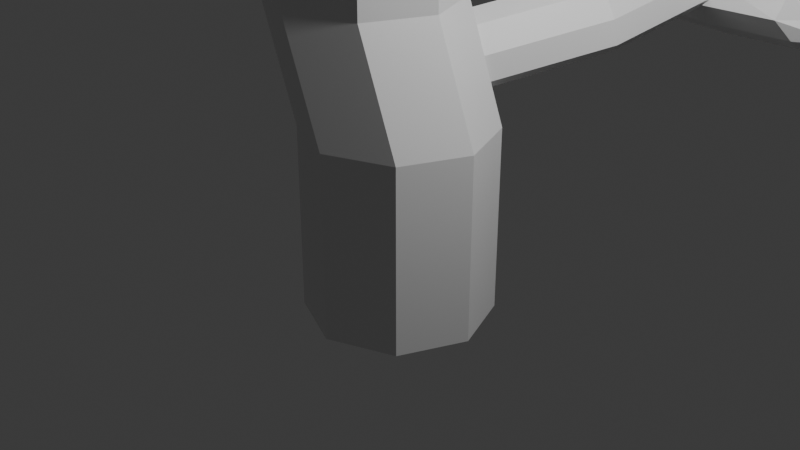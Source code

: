 # Source: tree_1.blend  (saved by Blender 4.3.34; exported with 4.5.12 LTS)
import bpy
from mathutils import Matrix  # noqa: F401  (used for matrix-valued properties, if any)

bpy.ops.wm.read_factory_settings(use_empty=True)
scene = bpy.context.scene
scene.name = 'Scene'

# ---- collections
col_collection = bpy.data.collections.new('Collection'); scene.collection.children.link(col_collection)

# ---- materials (node trees are filled in below, after node groups)
mat_leaf = bpy.data.materials.new('Leaf')
mat_wood = bpy.data.materials.new('wood')

# ---- material node trees
mat_leaf.use_nodes = True; mat_leaf.node_tree.nodes.clear()
_N = mat_leaf.node_tree.nodes; _L = mat_leaf.node_tree.links
n0 = _N.new('ShaderNodeBsdfPrincipled'); n0.name = 'Principled BSDF'; n0.location = (10, 300)
n1 = _N.new('ShaderNodeOutputMaterial'); n1.name = 'Material Output'; n1.location = (300, 300)
_L.new(n0.outputs[0], n1.inputs[0])
n1.is_active_output = True
mat_wood.use_nodes = True; mat_wood.node_tree.nodes.clear()
_N = mat_wood.node_tree.nodes; _L = mat_wood.node_tree.links
n0 = _N.new('ShaderNodeBsdfPrincipled'); n0.name = 'Principled BSDF'; n0.location = (10, 300)
n1 = _N.new('ShaderNodeOutputMaterial'); n1.name = 'Material Output'; n1.location = (300, 300)
_L.new(n0.outputs[0], n1.inputs[0])
n1.is_active_output = True

# ---- world
world_world = bpy.data.worlds.new('World'); scene.world = world_world
world_world.use_nodes = True; world_world.node_tree.nodes.clear()
_N = world_world.node_tree.nodes; _L = world_world.node_tree.links
n0 = _N.new('ShaderNodeOutputWorld'); n0.name = 'World Output'; n0.location = (300, 300)
n1 = _N.new('ShaderNodeBackground'); n1.name = 'Background'; n1.location = (10, 300)
n1.inputs[0].default_value = (0.05088, 0.05088, 0.05088, 1.0)
_L.new(n1.outputs[0], n0.inputs[0])
n0.is_active_output = True
world_world.color = (0.05088, 0.05088, 0.05088)
world_world.sun_shadow_jitter_overblur = 0.0

# ---- cameras
cam_camera = bpy.data.cameras.new('Camera')
cam_camera.clip_end = 100.0
cam_camera.ortho_scale = 7.314

# ---- lights
light_light = bpy.data.lights.new('Light', 'POINT')
light_light.energy = 1000.0
light_light.shadow_soft_size = 0.1

# ---- meshes
me_cube_001 = bpy.data.meshes.new('Cube.001')
me_cube_001.from_pydata([(-0.5, -0.875, -0.875), (-0.4875, -0.875, 0.875), (-0.5725, 0.8896, -0.8881), (-0.4854, 0.875, 0.875), (0.5, -0.875, -0.875), (0.7267, -0.875, 0.875), (0.4819, 0.8787, -0.8783), (0.7193, 0.875, 0.875), (-0.6787, 0.5024, -0.9189), (-0.6667, -2.328e-10, -0.9167), (-0.6667, -0.5, -0.9167), (-0.9128, -0.5, 0.9167), (-0.7329, -2.328e-10, 0.9167), (-0.6642, 0.5, 0.9167), (0.6667, -0.5, -0.9167), (0.6667, -9.313e-10, -0.9167), (0.6667, 0.5, -0.9167), (0.7386, 0.5, 0.9167), (0.6501, -9.313e-10, 0.9167), (0.675, -0.5, 0.9167), (-0.7257, -0.9167, -0.5), (-0.9027, -0.9167, 0.0), (-0.7236, -0.9167, 0.5), (-0.8972, 0.9167, 0.5), (-0.7771, 0.9264, -0.008758), (-0.8599, 0.9556, -0.535), (0.694, 0.9167, 0.5), (0.7094, 0.9191, -0.00219), (0.6359, 0.9264, -0.5088), (0.7945, -0.9167, 0.5), (0.8797, -0.9167, 0.0), (0.7199, -0.9167, -0.5), (1.088, 0.5, 0.5), (1.281, 0.5, 0.0), (1.07, 0.5, -0.5), (1.018, -1.863e-09, 0.5), (1.07, -1.863e-09, 0.0), (1.018, -1.863e-09, -0.5), (1.037, -0.5, 0.5), (1.073, -0.5, 0.0), (1.018, -0.5, -0.5), (-1.085, -0.5, 0.5), (-1.077, -0.5, 0.0), (-1.019, -0.5, -0.5), (-1.017, 9.313e-10, 0.5), (-1.0, 1.863e-09, 0.0), (-1.0, 9.313e-10, -0.5), (-1.062, 0.5, 0.5), (-1.028, 0.5024, -0.00219), (-1.048, 0.5097, -0.5088), (-0.6381, -0.7342, -0.9095), (-0.6388, -0.9095, 0.7342), (-0.6302, 0.7342, 0.9095), (-0.7806, 0.9382, -0.76), (-0.03959, 0.9104, -0.9096), (0.1505, 0.9024, 0.9024), (0.605, 0.9166, -0.7406), (0.6353, 0.7348, -0.91), (0.7931, -0.7342, 0.9095), (0.6448, -0.9095, -0.7342), (-3.725e-09, -0.9024, -0.9024), (0.1546, -0.9024, 0.9024), (-0.6771, 0.742, -0.9166), (-0.6682, 0.2503, -0.9169), (-0.6667, -0.25, -0.9167), (-0.7731, -0.7342, 0.9095), (-0.8546, -0.25, 0.9167), (-0.6746, 0.25, 0.9167), (0.6381, -0.7342, -0.9095), (0.6667, -0.25, -0.9167), (0.6667, 0.25, -0.9167), (0.8306, 0.7342, 0.9095), (0.6736, 0.25, 0.9167), (0.6284, -0.25, 0.9167), (0.04973, 0.5, 0.9792), (-0.04757, -4.657e-10, 0.9792), (-0.1367, -0.5, 0.9792), (-0.00151, 0.5003, -0.9794), (0.0, -9.313e-10, -0.9792), (0.0, -0.5, -0.9792), (0.9671, 0.5, -0.7396), (0.9605, 6.985e-10, -0.7396), (0.9606, -0.5, -0.7396), (-0.9607, -0.5, -0.7396), (-0.9583, 9.313e-10, -0.7396), (-0.9931, 0.507, -0.7459), (-0.6455, -0.9095, -0.7342), (-0.8364, -0.9167, -0.25), (-0.8361, -0.9167, 0.25), (-0.7632, 0.9095, 0.7342), (-0.8491, 0.9179, 0.2489), (-0.8133, 0.9447, -0.2752), (0.7911, 0.9095, 0.7342), (0.68, 0.917, 0.2497), (0.6805, 0.9237, -0.2563), (0.8443, -0.9095, 0.7342), (0.8291, -0.9167, 0.25), (0.8198, -0.9167, -0.25), (1.019, 0.5, 0.7396), (1.204, 0.5, 0.25), (1.202, 0.5, -0.25), (0.9585, 6.985e-10, 0.7396), (1.051, 6.985e-10, 0.25), (1.051, 6.985e-10, -0.25), (1.006, -0.5, 0.7396), (1.054, -0.5, 0.25), (1.052, -0.5, -0.25), (-1.149, -0.5, 0.7396), (-1.064, -0.5, 0.25), (-1.055, -0.5, -0.25), (-1.006, 4.657e-10, 0.7396), (-1.002, -6.985e-10, 0.25), (-1.0, -6.985e-10, -0.25), (-1.001, 0.5, 0.7396), (-1.046, 0.5003, 0.2497), (-1.037, 0.507, -0.2563), (-1.006, 0.2512, -0.5011), (-1.003, 0.2503, -0.0002737), (-1.01, 0.25, 0.5), (-1.002, -0.25, -0.5), (-1.01, -0.25, 0.0), (-1.05, -0.25, 0.5), (-1.012, -0.7396, -0.5), (-1.171, -0.7396, 0.0), (-1.057, -0.7396, 0.5), (1.004, -0.25, -0.5), (1.018, -0.25, 0.0), (1.007, -0.25, 0.5), (1.051, 0.25, -0.5), (1.202, 0.25, 0.0), (1.053, 0.25, 0.5), (1.003, 0.7408, -0.5011), (1.157, 0.7399, -0.0002737), (1.053, 0.7396, 0.5), (-0.003313, -0.9792, -0.5), (-0.01325, -0.9792, 0.0), (0.04819, -0.9792, 0.5), (1.008, -0.7396, -0.5), (1.157, -0.7396, 0.0), (1.062, -0.7396, 0.5), (-0.1367, 1.007, -0.5252), (-0.07059, 0.9862, -0.006295), (-0.1247, 0.9792, 0.5), (-1.097, 0.7676, -0.5252), (-1.038, 0.7466, -0.006295), (-1.135, 0.7396, 0.5), (-1.035, 0.7382, 0.7382), (0.01782, 0.9695, 0.7369), (1.07, -0.7382, 0.7382), (0.1405, -0.9695, 0.7369), (9.313e-10, -0.7369, -0.9695), (0.01447, -0.7369, 0.9695), (0.1362, 0.7369, 0.9695), (0.000269, 0.25, 0.9792), (-0.1301, -0.25, 0.9792), (-0.008577, 0.7386, -0.9711), (-0.0001887, 0.25, -0.9792), (0.0, -0.25, -0.9792), (1.065, 0.7382, 0.7382), (0.9709, 0.25, 0.7396), (0.9596, -0.25, 0.7396), (-1.05, -0.7382, 0.7382), (-1.095, -0.25, 0.7396), (-0.9696, 0.25, 0.7396), (-0.9627, 0.2509, -0.7404), (-1.005, 0.2509, -0.2508), (-1.006, 0.25, 0.25), (-0.9586, -0.25, -0.7396), (-1.007, -0.25, -0.25), (-1.013, -0.25, 0.25), (-0.9249, -0.7382, -0.7382), (-1.111, -0.7396, -0.25), (-1.117, -0.7396, 0.25), (0.9589, -0.25, -0.7396), (1.013, -0.25, -0.25), (1.013, -0.25, 0.25), (0.9647, 0.25, -0.7396), (1.145, 0.25, -0.25), (1.146, 0.25, 0.25), (0.92, 0.7391, -0.739), (1.099, 0.7405, -0.2508), (1.104, 0.7396, 0.25), (-0.0004142, -0.9695, -0.7369), (-0.009526, -0.9792, -0.25), (-0.003089, -0.9792, 0.25), (0.9244, -0.7382, -0.7382), (1.101, -0.7396, -0.25), (1.108, -0.7396, 0.25), (-0.1006, 0.9899, -0.7552), (-0.09911, 0.9993, -0.2681), (-0.1199, 0.98, 0.2492), (-1.019, 0.7585, -0.7565), (-1.064, 0.7597, -0.2681), (-1.091, 0.7405, 0.2492), (0.7703, 0.4866, -4.176), (0.7703, 0.4866, -3.072), (1.161, 0.3248, -4.176), (1.161, 0.3248, -3.072), (1.322, -0.0656, -4.176), (1.322, -0.0656, -3.072), (1.161, -0.456, -4.176), (1.161, -0.456, -3.072), (0.7703, -0.6178, -4.176), (0.7703, -0.6178, -3.072), (0.3799, -0.456, -4.176), (0.3799, -0.456, -3.072), (0.2182, -0.0656, -4.176), (0.2182, -0.0656, -3.072), (0.3799, 0.3248, -4.176), (0.3799, 0.3248, -3.072), (1.161, 0.3248, -3.072), (0.7703, 0.4866, -3.072), (1.322, -0.0656, -3.072), (1.161, -0.456, -3.072), (0.7703, -0.6178, -3.072), (0.3799, -0.456, -3.072), (0.2182, -0.0656, -3.072), (0.3799, 0.3248, -3.072), (0.8929, 0.3248, -2.402), (0.5025, 0.4866, -2.402), (1.055, -0.0656, -2.402), (0.8929, -0.456, -2.402), (0.5025, -0.6178, -2.402), (0.112, -0.456, -2.402), (-0.0497, -0.0656, -2.402), (0.112, 0.3248, -2.402), (0.8929, 0.3248, -1.807), (0.5025, 0.4866, -1.807), (1.055, -0.0656, -1.807), (0.8929, -0.456, -1.807), (0.5025, -0.6178, -1.807), (0.112, -0.456, -1.807), (-0.0497, -0.0656, -1.807), (0.112, 0.3248, -1.807), (0.4436, 0.3248, -1.244), (0.05313, 0.4866, -1.244), (0.6053, -0.0656, -1.244), (0.4436, -0.456, -1.244), (0.05313, -0.6178, -1.244), (-0.3373, -0.456, -1.244), (-0.499, -0.0656, -1.244), (-0.3373, 0.3248, -1.244), (0.4436, 0.3248, -0.6789), (0.05313, 0.4866, -0.6789), (0.6053, -0.0656, -0.6789), (0.4436, -0.456, -0.6789), (0.05313, -0.6178, -0.6789), (-0.3373, -0.456, -0.6789), (-0.499, -0.0656, -0.6789), (-0.3373, 0.3248, -0.6789), (1.227, 1.162, -2.818), (1.024, 1.212, -2.612), (1.001, 1.197, -2.465), (1.062, 1.162, -2.405), (1.227, 1.162, -2.818), (1.062, 1.162, -2.405), (1.024, 1.212, -2.612), (1.265, 1.112, -2.612), (0.7111, 0.4556, -2.737), (0.9521, 0.3558, -2.737), (1.085, 1.968, -2.486), (1.326, 1.868, -2.486), (0.9143, 0.4057, -2.944), (0.7489, 0.4057, -2.53), (1.288, 1.918, -2.693), (1.123, 1.918, -2.28), (0.8316, 0.4057, -2.737), (0.9143, 0.4057, -2.944), (0.9521, 0.3558, -2.737), (0.9753, 0.3704, -2.883), (0.7111, 0.4556, -2.737), (0.9143, 0.4057, -2.944), (0.8049, 0.441, -2.883), (0.9521, 0.3558, -2.737), (0.7489, 0.4057, -2.53), (0.8584, 0.3704, -2.591), (0.7489, 0.4057, -2.53), (0.7111, 0.4556, -2.737), (0.6879, 0.441, -2.591), (1.326, 1.868, -2.486), (1.288, 1.918, -2.693), (1.349, 1.883, -2.633), (1.288, 1.918, -2.693), (1.085, 1.968, -2.486), (1.179, 1.953, -2.633), (1.123, 1.918, -2.28), (1.326, 1.868, -2.486), (1.233, 1.883, -2.34), (1.085, 1.968, -2.486), (1.123, 1.918, -2.28), (1.062, 1.953, -2.34), (1.118, 1.197, -2.758), (1.024, 1.212, -2.612), (1.265, 1.112, -2.612), (1.288, 1.126, -2.758), (1.227, 1.162, -2.818), (1.062, 1.162, -2.405), (1.172, 1.126, -2.465), (1.265, 1.112, -2.612), (1.562, 2.778, -2.344), (1.682, 2.728, -2.344), (1.441, 2.828, -2.344), (1.645, 2.778, -2.551), (1.479, 2.778, -2.137), (1.479, 2.778, -2.137), (1.418, 2.813, -2.198), (1.441, 2.828, -2.344), (1.535, 2.813, -2.49), (1.645, 2.778, -2.551), (1.441, 2.828, -2.344), (1.706, 2.742, -2.49), (1.682, 2.728, -2.344), (1.645, 2.778, -2.551), (1.589, 2.742, -2.198), (1.479, 2.778, -2.137), (1.682, 2.728, -2.344), (0.8985, 2.197, -2.875), (0.8674, 2.168, -1.909), (0.8923, 3.444, -2.893), (1.033, 3.342, -1.773), (1.831, 2.152, -2.875), (1.579, 2.212, -1.909), (1.581, 3.372, -2.947), (1.584, 3.469, -1.565), (0.6743, 3.09, -2.946), (0.8986, 2.757, -2.91), (0.9715, 2.473, -2.898), (0.8661, 2.465, -1.82), (0.8618, 2.757, -1.624), (0.9201, 3.048, -1.801), (2.104, 2.463, -2.898), (1.754, 2.757, -2.946), (1.617, 3.055, -3.089), (1.598, 3.071, -1.657), (1.368, 2.757, -1.384), (1.608, 2.475, -1.76), (0.8734, 2.028, -2.668), (0.9286, 2.052, -2.392), (0.8828, 1.949, -2.116), (0.894, 3.415, -2.096), (0.7294, 3.305, -2.392), (0.7644, 3.351, -2.668), (1.664, 3.816, -2.013), (1.644, 3.431, -2.392), (1.723, 3.4, -2.68), (1.729, 2.082, -2.116), (1.849, 2.109, -2.392), (1.789, 1.921, -2.668), (1.846, 3.17, -2.061), (1.891, 3.075, -2.392), (1.889, 3.064, -2.716), (1.808, 2.757, -1.999), (1.964, 2.757, -2.392), (1.909, 2.757, -2.68), (1.863, 2.456, -2.087), (1.929, 2.456, -2.392), (1.989, 2.408, -2.668), (0.6862, 2.412, -2.107), (0.5406, 2.437, -2.392), (0.6813, 2.443, -2.668), (0.7412, 2.757, -2.079), (0.7011, 2.757, -2.392), (0.7252, 2.757, -2.668), (0.7434, 3.037, -2.108), (0.7008, 3.033, -2.392), (0.6452, 3.047, -2.668), (1.859, 3.309, -2.392), (1.859, 3.309, -2.944), (0.8614, 2.321, -2.894), (0.8118, 2.045, -1.987), (0.9539, 3.211, -1.815), (0.8137, 3.437, -2.8), (1.246, 3.44, -2.929), (1.309, 3.41, -1.619), (1.698, 3.396, -2.836), (1.629, 3.233, -3.035), (1.67, 2.328, -1.874), (1.859, 2.015, -2.797), (1.349, 2.172, -2.89), (1.21, 2.186, -1.894), (0.7397, 3.32, -2.929), (0.7567, 2.902, -2.932), (0.9915, 2.618, -2.9), (0.8097, 2.298, -1.882), (0.8768, 2.617, -1.698), (0.8835, 2.897, -1.695), (2.058, 2.291, -2.894), (1.953, 2.617, -2.904), (1.642, 2.898, -3.035), (1.65, 3.285, -1.594), (1.454, 2.9, -1.512), (1.455, 2.618, -1.525), (1.252, 3.048, -1.671), (1.086, 2.757, -1.412), (1.227, 2.478, -1.741), (1.123, 3.075, -3.07), (1.329, 2.757, -2.967), (1.572, 2.478, -2.933), (1.846, 3.057, -2.938), (1.906, 2.757, -2.835), (2.158, 2.428, -2.8), (0.7279, 2.457, -2.8), (0.7329, 2.757, -2.802), (0.5678, 3.074, -2.806), (0.7969, 2.103, -2.797), (0.9236, 2.04, -2.53), (0.9248, 1.986, -2.254), (0.9506, 3.4, -1.92), (0.8051, 3.365, -2.251), (0.7253, 3.297, -2.53), (1.658, 3.676, -1.706), (1.644, 3.662, -2.241), (1.685, 3.37, -2.531), (1.685, 2.134, -1.987), (1.801, 2.109, -2.254), (1.809, 1.998, -2.53), (1.782, 3.132, -1.824), (1.876, 3.133, -2.247), (1.895, 3.059, -2.536), (1.618, 2.757, -1.644), (1.925, 2.757, -2.239), (1.938, 2.757, -2.531), (1.799, 2.463, -1.899), (1.908, 2.461, -2.25), (1.923, 2.428, -2.53), (0.7264, 2.434, -1.954), (0.5989, 2.42, -2.253), (0.5983, 2.441, -2.53), (0.7663, 2.757, -1.864), (0.7161, 2.757, -2.249), (0.7141, 2.757, -2.53), (0.7742, 3.044, -1.955), (0.721, 3.033, -2.253), (0.6895, 3.035, -2.53), (0.7012, 2.897, -2.668), (0.7412, 2.895, -2.392), (0.7515, 2.895, -2.09), (0.7116, 2.614, -2.668), (0.6008, 2.613, -2.392), (0.7143, 2.61, -2.09), (0.6856, 2.232, -2.668), (0.6292, 2.22, -2.392), (0.6984, 2.147, -2.115), (1.95, 2.61, -2.67), (1.94, 2.616, -2.392), (1.825, 2.616, -2.032), (1.884, 2.899, -2.702), (1.935, 2.9, -2.392), (1.823, 2.912, -2.029), (1.898, 3.255, -2.702), (1.849, 3.286, -2.392), (1.833, 3.561, -2.037), (1.33, 1.898, -2.668), (1.425, 2.02, -2.392), (1.312, 1.946, -2.116), (1.982, 2.134, -2.668), (1.964, 2.273, -2.392), (1.882, 2.268, -2.112), (1.241, 3.427, -2.67), (1.169, 3.418, -2.392), (1.275, 3.703, -2.045), (0.604, 3.21, -2.668), (0.6237, 3.171, -2.392), (0.7455, 3.193, -2.116), (0.7967, 3.208, -1.975), (1.304, 3.61, -1.784), (1.852, 2.291, -1.974), (1.24, 2.034, -1.985), (1.48, 2.331, -2.927), (1.229, 2.334, -1.843), (1.301, 3.219, -1.642), (1.148, 2.897, -1.527), (1.145, 2.619, -1.536), (1.171, 3.286, -3.027), (1.183, 2.9, -3.031), (1.497, 2.618, -2.937), (1.807, 3.453, -1.763), (1.68, 2.907, -1.73), (1.682, 2.617, -1.74), (0.6782, 2.211, -1.981), (0.7606, 2.613, -1.898), (0.7703, 2.896, -1.898), (0.6423, 2.9, -2.805), (0.7369, 2.895, -2.53), (0.7456, 2.895, -2.251), (0.7687, 2.616, -2.801), (0.6435, 2.614, -2.53), (0.6438, 2.611, -2.251), (0.6546, 2.273, -2.8), (0.6641, 2.229, -2.53), (0.6657, 2.17, -2.254), (2.041, 2.612, -2.805), (1.926, 2.612, -2.53), (1.91, 2.616, -2.243), (1.843, 2.898, -2.899), (1.916, 2.898, -2.534), (1.907, 2.907, -2.243), (1.853, 3.239, -2.899), (1.88, 3.241, -2.534), (1.836, 3.452, -2.244), (1.301, 1.999, -2.799), (1.391, 1.95, -2.53), (1.389, 1.982, -2.254), (2.138, 2.194, -2.8), (1.942, 2.19, -2.53), (1.93, 2.283, -2.253), (1.269, 3.473, -2.807), (1.191, 3.379, -2.53), (1.212, 3.585, -2.245), (0.5934, 3.283, -2.804), (0.6099, 3.174, -2.53), (0.6811, 3.179, -2.254)], [], [(47, 113, 146, 145), (113, 13, 52, 146), (146, 52, 3, 89), (145, 146, 89, 23), (23, 89, 147, 142), (89, 3, 55, 147), (147, 55, 7, 92), (142, 147, 92, 26), (38, 104, 148, 139), (104, 19, 58, 148), (148, 58, 5, 95), (139, 148, 95, 29), (29, 95, 149, 136), (95, 5, 61, 149), (149, 61, 1, 51), (136, 149, 51, 22), (10, 79, 150, 50), (79, 14, 68, 150), (150, 68, 4, 60), (50, 150, 60, 0), (19, 76, 151, 58), (76, 11, 65, 151), (151, 65, 1, 61), (58, 151, 61, 5), (7, 55, 152, 71), (55, 3, 52, 152), (152, 52, 13, 74), (71, 152, 74, 17), (17, 74, 153, 72), (74, 13, 67, 153), (153, 67, 12, 75), (72, 153, 75, 18), (18, 75, 154, 73), (75, 12, 66, 154), (154, 66, 11, 76), (73, 154, 76, 19), (2, 54, 155, 62), (54, 6, 57, 155), (155, 57, 16, 77), (62, 155, 77, 8), (8, 77, 156, 63), (77, 16, 70, 156), (156, 70, 15, 78), (63, 156, 78, 9), (9, 78, 157, 64), (78, 15, 69, 157), (157, 69, 14, 79), (64, 157, 79, 10), (26, 92, 158, 133), (92, 7, 71, 158), (158, 71, 17, 98), (133, 158, 98, 32), (32, 98, 159, 130), (98, 17, 72, 159), (159, 72, 18, 101), (130, 159, 101, 35), (35, 101, 160, 127), (101, 18, 73, 160), (160, 73, 19, 104), (127, 160, 104, 38), (22, 51, 161, 124), (51, 1, 65, 161), (161, 65, 11, 107), (124, 161, 107, 41), (41, 107, 162, 121), (107, 11, 66, 162), (162, 66, 12, 110), (121, 162, 110, 44), (44, 110, 163, 118), (110, 12, 67, 163), (163, 67, 13, 113), (118, 163, 113, 47), (9, 84, 164, 63), (84, 46, 116, 164), (164, 116, 49, 85), (63, 164, 85, 8), (46, 112, 165, 116), (112, 45, 117, 165), (165, 117, 48, 115), (116, 165, 115, 49), (45, 111, 166, 117), (111, 44, 118, 166), (166, 118, 47, 114), (117, 166, 114, 48), (10, 83, 167, 64), (83, 43, 119, 167), (167, 119, 46, 84), (64, 167, 84, 9), (43, 109, 168, 119), (109, 42, 120, 168), (168, 120, 45, 112), (119, 168, 112, 46), (42, 108, 169, 120), (108, 41, 121, 169), (169, 121, 44, 111), (120, 169, 111, 45), (0, 86, 170, 50), (86, 20, 122, 170), (170, 122, 43, 83), (50, 170, 83, 10), (20, 87, 171, 122), (87, 21, 123, 171), (171, 123, 42, 109), (122, 171, 109, 43), (21, 88, 172, 123), (88, 22, 124, 172), (172, 124, 41, 108), (123, 172, 108, 42), (15, 81, 173, 69), (81, 37, 125, 173), (173, 125, 40, 82), (69, 173, 82, 14), (37, 103, 174, 125), (103, 36, 126, 174), (174, 126, 39, 106), (125, 174, 106, 40), (36, 102, 175, 126), (102, 35, 127, 175), (175, 127, 38, 105), (126, 175, 105, 39), (16, 80, 176, 70), (80, 34, 128, 176), (176, 128, 37, 81), (70, 176, 81, 15), (34, 100, 177, 128), (100, 33, 129, 177), (177, 129, 36, 103), (128, 177, 103, 37), (33, 99, 178, 129), (99, 32, 130, 178), (178, 130, 35, 102), (129, 178, 102, 36), (6, 56, 179, 57), (56, 28, 131, 179), (179, 131, 34, 80), (57, 179, 80, 16), (28, 94, 180, 131), (94, 27, 132, 180), (180, 132, 33, 100), (131, 180, 100, 34), (27, 93, 181, 132), (93, 26, 133, 181), (181, 133, 32, 99), (132, 181, 99, 33), (4, 59, 182, 60), (59, 31, 134, 182), (182, 134, 20, 86), (60, 182, 86, 0), (31, 97, 183, 134), (97, 30, 135, 183), (183, 135, 21, 87), (134, 183, 87, 20), (30, 96, 184, 135), (96, 29, 136, 184), (184, 136, 22, 88), (135, 184, 88, 21), (14, 82, 185, 68), (82, 40, 137, 185), (185, 137, 31, 59), (68, 185, 59, 4), (40, 106, 186, 137), (106, 39, 138, 186), (186, 138, 30, 97), (137, 186, 97, 31), (39, 105, 187, 138), (105, 38, 139, 187), (187, 139, 29, 96), (138, 187, 96, 30), (2, 53, 188, 54), (53, 25, 140, 188), (188, 140, 28, 56), (54, 188, 56, 6), (25, 91, 189, 140), (91, 24, 141, 189), (189, 141, 27, 94), (140, 189, 94, 28), (24, 90, 190, 141), (90, 23, 142, 190), (190, 142, 26, 93), (141, 190, 93, 27), (8, 85, 191, 62), (85, 49, 143, 191), (191, 143, 25, 53), (62, 191, 53, 2), (49, 115, 192, 143), (115, 48, 144, 192), (192, 144, 24, 91), (143, 192, 91, 25), (48, 114, 193, 144), (114, 47, 145, 193), (193, 145, 23, 90), (144, 193, 90, 24), (194, 195, 197, 196), (196, 197, 199, 198), (198, 199, 201, 200), (200, 201, 203, 202), (202, 203, 205, 204), (204, 205, 207, 206), (203, 201, 213, 214), (206, 207, 209, 208), (208, 209, 195, 194), (194, 196, 198, 200, 202, 204, 206, 208), (210, 211, 219, 218), (209, 207, 216, 217), (199, 197, 210, 212), (205, 203, 214, 215), (195, 209, 217, 211), (197, 195, 211, 210), (201, 199, 212, 213), (207, 205, 215, 216), (225, 224, 232, 233), (211, 217, 225, 219), (216, 215, 223, 224), (214, 213, 221, 222), (212, 210, 218, 220), (217, 216, 224, 225), (215, 214, 222, 223), (213, 212, 220, 221), (227, 233, 241, 235), (223, 222, 230, 231), (221, 220, 228, 229), (218, 219, 227, 226), (219, 225, 233, 227), (224, 223, 231, 232), (222, 221, 229, 230), (220, 218, 226, 228), (239, 238, 246, 247), (232, 231, 239, 240), (230, 229, 237, 238), (228, 226, 234, 236), (233, 232, 240, 241), (231, 230, 238, 239), (229, 228, 236, 237), (226, 227, 235, 234), (242, 243, 249, 248, 247, 246, 245, 244), (237, 236, 244, 245), (234, 235, 243, 242), (235, 241, 249, 243), (240, 239, 247, 248), (238, 237, 245, 246), (236, 234, 242, 244), (241, 240, 248, 249), (256, 251, 288, 260), (287, 297, 298, 286), (287, 286, 315, 313), (292, 256, 260, 283), (295, 254, 264, 280), (253, 255, 265, 289), (259, 273, 275, 274, 263, 266), (298, 257, 261, 286), (290, 289, 304, 305), (254, 250, 282, 264), (257, 293, 279, 261), (265, 285, 314, 303), (266, 263, 276, 278, 277, 258), (262, 266, 258, 270, 272, 271), (280, 264, 302, 312), (255, 296, 285, 265), (253, 289, 290, 252), (252, 290, 288, 251), (250, 271, 272, 291), (291, 272, 270, 292), (293, 268, 269, 294), (294, 269, 267, 295), (296, 274, 275, 297), (297, 275, 273, 298), (267, 269, 268, 259, 266, 262), (285, 296, 297, 287), (281, 294, 295, 280), (279, 293, 294, 281), (284, 291, 292, 283), (282, 250, 291, 284), (278, 252, 251, 277), (276, 253, 252, 278), (263, 274, 296, 255), (259, 268, 293, 257), (262, 271, 250, 254), (273, 259, 257, 298), (276, 263, 255, 253), (267, 262, 254, 295), (270, 258, 256, 292), (258, 277, 251, 256), (311, 310, 312, 302, 299, 300), (300, 299, 303, 314, 313, 315), (302, 308, 307, 309, 301, 299), (299, 301, 306, 305, 304, 303), (281, 280, 312, 310), (284, 283, 309, 307), (289, 265, 303, 304), (264, 282, 308, 302), (288, 290, 305, 306), (283, 260, 301, 309), (260, 288, 306, 301), (285, 287, 313, 314), (279, 281, 310, 311), (282, 284, 307, 308), (286, 261, 300, 315), (261, 279, 311, 300), (363, 431, 464, 463), (431, 329, 370, 464), (464, 370, 319, 407), (463, 464, 407, 339), (339, 407, 465, 460), (407, 319, 373, 465), (465, 373, 323, 410), (460, 465, 410, 342), (354, 422, 466, 457), (422, 335, 376, 466), (466, 376, 321, 413), (457, 466, 413, 345), (345, 413, 467, 454), (413, 321, 379, 467), (467, 379, 317, 369), (454, 467, 369, 338), (326, 397, 468, 368), (397, 330, 386, 468), (468, 386, 320, 378), (368, 468, 378, 316), (335, 394, 469, 376), (394, 327, 383, 469), (469, 383, 317, 379), (376, 469, 379, 321), (323, 373, 470, 389), (373, 319, 370, 470), (470, 370, 329, 392), (389, 470, 392, 333), (333, 392, 471, 390), (392, 329, 385, 471), (471, 385, 328, 393), (390, 471, 393, 334), (334, 393, 472, 391), (393, 328, 384, 472), (472, 384, 327, 394), (391, 472, 394, 335), (318, 372, 473, 380), (372, 322, 375, 473), (473, 375, 332, 395), (380, 473, 395, 324), (324, 395, 474, 381), (395, 332, 388, 474), (474, 388, 331, 396), (381, 474, 396, 325), (325, 396, 475, 382), (396, 331, 387, 475), (475, 387, 330, 397), (382, 475, 397, 326), (342, 410, 476, 451), (410, 323, 389, 476), (476, 389, 333, 416), (451, 476, 416, 348), (348, 416, 477, 448), (416, 333, 390, 477), (477, 390, 334, 419), (448, 477, 419, 351), (351, 419, 478, 445), (419, 334, 391, 478), (478, 391, 335, 422), (445, 478, 422, 354), (338, 369, 479, 442), (369, 317, 383, 479), (479, 383, 327, 425), (442, 479, 425, 357), (357, 425, 480, 439), (425, 327, 384, 480), (480, 384, 328, 428), (439, 480, 428, 360), (360, 428, 481, 436), (428, 328, 385, 481), (481, 385, 329, 431), (436, 481, 431, 363), (325, 402, 482, 381), (402, 362, 434, 482), (482, 434, 365, 403), (381, 482, 403, 324), (362, 430, 483, 434), (430, 361, 435, 483), (483, 435, 364, 433), (434, 483, 433, 365), (361, 429, 484, 435), (429, 360, 436, 484), (484, 436, 363, 432), (435, 484, 432, 364), (326, 401, 485, 382), (401, 359, 437, 485), (485, 437, 362, 402), (382, 485, 402, 325), (359, 427, 486, 437), (427, 358, 438, 486), (486, 438, 361, 430), (437, 486, 430, 362), (358, 426, 487, 438), (426, 357, 439, 487), (487, 439, 360, 429), (438, 487, 429, 361), (316, 404, 488, 368), (404, 336, 440, 488), (488, 440, 359, 401), (368, 488, 401, 326), (336, 405, 489, 440), (405, 337, 441, 489), (489, 441, 358, 427), (440, 489, 427, 359), (337, 406, 490, 441), (406, 338, 442, 490), (490, 442, 357, 426), (441, 490, 426, 358), (331, 399, 491, 387), (399, 353, 443, 491), (491, 443, 356, 400), (387, 491, 400, 330), (353, 421, 492, 443), (421, 352, 444, 492), (492, 444, 355, 424), (443, 492, 424, 356), (352, 420, 493, 444), (420, 351, 445, 493), (493, 445, 354, 423), (444, 493, 423, 355), (332, 398, 494, 388), (398, 350, 446, 494), (494, 446, 353, 399), (388, 494, 399, 331), (350, 418, 495, 446), (418, 349, 447, 495), (495, 447, 352, 421), (446, 495, 421, 353), (349, 417, 496, 447), (417, 348, 448, 496), (496, 448, 351, 420), (447, 496, 420, 352), (322, 374, 497, 375), (374, 344, 449, 497), (497, 449, 350, 398), (375, 497, 398, 332), (344, 412, 498, 449), (412, 343, 450, 498), (498, 450, 349, 418), (449, 498, 418, 350), (343, 411, 499, 450), (411, 342, 451, 499), (499, 451, 348, 417), (450, 499, 417, 349), (320, 377, 500, 378), (377, 347, 452, 500), (500, 452, 336, 404), (378, 500, 404, 316), (347, 415, 501, 452), (415, 346, 453, 501), (501, 453, 337, 405), (452, 501, 405, 336), (346, 414, 502, 453), (414, 345, 454, 502), (502, 454, 338, 406), (453, 502, 406, 337), (330, 400, 503, 386), (400, 356, 455, 503), (503, 455, 347, 377), (386, 503, 377, 320), (356, 424, 504, 455), (424, 355, 456, 504), (504, 456, 346, 415), (455, 504, 415, 347), (355, 423, 505, 456), (423, 354, 457, 505), (505, 457, 345, 414), (456, 505, 414, 346), (318, 371, 506, 372), (371, 341, 458, 506), (506, 458, 344, 374), (372, 506, 374, 322), (341, 409, 507, 458), (409, 340, 459, 507), (507, 459, 343, 412), (458, 507, 412, 344), (340, 408, 508, 459), (408, 339, 460, 508), (508, 460, 342, 411), (459, 508, 411, 343), (324, 403, 509, 380), (403, 365, 461, 509), (509, 461, 341, 371), (380, 509, 371, 318), (365, 433, 510, 461), (433, 364, 462, 510), (510, 462, 340, 409), (461, 510, 409, 341), (364, 432, 511, 462), (432, 363, 463, 511), (511, 463, 339, 408), (462, 511, 408, 340)])
me_cube_001.polygons.foreach_set('material_index', [0, 0, 0, 0, 0, 0, 0, 0, 0, 0, 0, 0, 0, 0, 0, 0, 0, 0, 0, 0, 0, 0, 0, 0, 0, 0, 0, 0, 0, 0, 0, 0, 0, 0, 0, 0, 0, 0, 0, 0, 0, 0, 0, 0, 0, 0, 0, 0, 0, 0, 0, 0, 0, 0, 0, 0, 0, 0, 0, 0, 0, 0, 0, 0, 0, 0, 0, 0, 0, 0, 0, 0, 0, 0, 0, 0, 0, 0, 0, 0, 0, 0, 0, 0, 0, 0, 0, 0, 0, 0, 0, 0, 0, 0, 0, 0, 0, 0, 0, 0, 0, 0, 0, 0, 0, 0, 0, 0, 0, 0, 0, 0, 0, 0, 0, 0, 0, 0, 0, 0, 0, 0, 0, 0, 0, 0, 0, 0, 0, 0, 0, 0, 0, 0, 0, 0, 0, 0, 0, 0, 0, 0, 0, 0, 0, 0, 0, 0, 0, 0, 0, 0, 0, 0, 0, 0, 0, 0, 0, 0, 0, 0, 0, 0, 0, 0, 0, 0, 0, 0, 0, 0, 0, 0, 0, 0, 0, 0, 0, 0, 0, 0, 0, 0, 0, 0, 0, 0, 0, 0, 0, 0, 1, 1, 1, 1, 1, 1, 1, 1, 1, 1, 1, 1, 1, 1, 1, 1, 1, 1, 1, 1, 1, 1, 1, 1, 1, 1, 1, 1, 1, 1, 1, 1, 1, 1, 1, 1, 1, 1, 1, 1, 1, 1, 1, 1, 1, 1, 1, 1, 1, 1, 1, 1, 1, 1, 1, 1, 1, 1, 1, 1, 1, 1, 1, 1, 1, 1, 1, 1, 1, 1, 1, 1, 1, 1, 1, 1, 1, 1, 1, 1, 1, 1, 1, 1, 1, 1, 1, 1, 1, 1, 1, 1, 1, 1, 1, 1, 1, 1, 1, 1, 1, 1, 1, 1, 1, 1, 0, 0, 0, 0, 0, 0, 0, 0, 0, 0, 0, 0, 0, 0, 0, 0, 0, 0, 0, 0, 0, 0, 0, 0, 0, 0, 0, 0, 0, 0, 0, 0, 0, 0, 0, 0, 0, 0, 0, 0, 0, 0, 0, 0, 0, 0, 0, 0, 0, 0, 0, 0, 0, 0, 0, 0, 0, 0, 0, 0, 0, 0, 0, 0, 0, 0, 0, 0, 0, 0, 0, 0, 0, 0, 0, 0, 0, 0, 0, 0, 0, 0, 0, 0, 0, 0, 0, 0, 0, 0, 0, 0, 0, 0, 0, 0, 0, 0, 0, 0, 0, 0, 0, 0, 0, 0, 0, 0, 0, 0, 0, 0, 0, 0, 0, 0, 0, 0, 0, 0, 0, 0, 0, 0, 0, 0, 0, 0, 0, 0, 0, 0, 0, 0, 0, 0, 0, 0, 0, 0, 0, 0, 0, 0, 0, 0, 0, 0, 0, 0, 0, 0, 0, 0, 0, 0, 0, 0, 0, 0, 0, 0, 0, 0, 0, 0, 0, 0, 0, 0, 0, 0, 0, 0, 0, 0, 0, 0, 0, 0, 0, 0, 0, 0, 0, 0, 0, 0, 0, 0, 0, 0])
_uv = me_cube_001.uv_layers.new(name='UVMap')
_uv.uv.foreach_set('vector', [0.4969, 0.5847, 0.4658, 0.5844, 0.4662, 0.5539, 0.4973, 0.5541, 0.2931, 0.3085, 0.2893, 0.3501, 0.2592, 0.3537, 0.2628, 0.3032, 0.2628, 0.3032, 0.2592, 0.3537, 0.241, 0.3721, 0.2397, 0.3376, 0.2836, 0.2931, 0.253, 0.2799, 0.2543, 0.2472, 0.2843, 0.2649, 0.2843, 0.2649, 0.2543, 0.2472, 0.2555, 0.1478, 0.2857, 0.1666, 0.2543, 0.2472, 0.2366, 0.2109, 0.2343, 0.1297, 0.2555, 0.1478, 0.2555, 0.1478, 0.2343, 0.1297, 0.2387, 0.05644, 0.2571, 0.0479, 0.2857, 0.1666, 0.2555, 0.1478, 0.2571, 0.0479, 0.2871, 0.06081, 0.2656, 0.6099, 0.2346, 0.6099, 0.2352, 0.5792, 0.2658, 0.579, 0.4122, 0.5699, 0.4114, 0.5258, 0.441, 0.5419, 0.4425, 0.579, 0.4425, 0.579, 0.441, 0.5419, 0.4598, 0.5342, 0.4655, 0.5507, 0.05227, 0.2849, 0.02159, 0.2857, 0.02147, 0.2598, 0.05161, 0.2537, 0.05161, 0.2537, 0.02147, 0.2598, 0.02105, 0.1709, 0.05154, 0.1594, 0.02147, 0.2598, 0.0035, 0.2441, -1.147e-08, 0.1714, 0.02105, 0.1709, 0.02105, 0.1709, -1.147e-08, 0.1714, 0.003798, 0.08893, 0.02183, 0.07028, 0.05154, 0.1594, 0.02105, 0.1709, 0.02183, 0.07028, 0.05198, 0.05973, 0.5157, 0.3433, 0.5176, 0.4295, 0.4871, 0.4301, 0.4856, 0.3475, 0.5176, 0.4295, 0.519, 0.5146, 0.4888, 0.5116, 0.4871, 0.4301, 0.4871, 0.4301, 0.4888, 0.5116, 0.4701, 0.4939, 0.4655, 0.43, 0.4856, 0.3475, 0.4871, 0.4301, 0.4655, 0.43, 0.4677, 0.3654, 0.4114, 0.5258, 0.4142, 0.4209, 0.444, 0.4413, 0.441, 0.5419, 0.4142, 0.4209, 0.4185, 0.3218, 0.448, 0.3406, 0.444, 0.4413, 0.444, 0.4413, 0.448, 0.3406, 0.4652, 0.3781, 0.4655, 0.4605, 0.441, 0.5419, 0.444, 0.4413, 0.4655, 0.4605, 0.4598, 0.5342, 0.2356, 0.5269, 0.2343, 0.4535, 0.2547, 0.4516, 0.2527, 0.5414, 0.2343, 0.4535, 0.241, 0.3721, 0.2592, 0.3537, 0.2547, 0.4516, 0.2547, 0.4516, 0.2592, 0.3537, 0.2893, 0.3501, 0.2853, 0.4413, 0.2527, 0.5414, 0.2547, 0.4516, 0.2853, 0.4413, 0.283, 0.5304, 0.283, 0.5304, 0.2853, 0.4413, 0.3175, 0.4358, 0.3153, 0.5229, 0.2853, 0.4413, 0.2893, 0.3501, 0.3214, 0.3497, 0.3175, 0.4358, 0.3175, 0.4358, 0.3214, 0.3497, 0.3537, 0.3431, 0.3498, 0.4306, 0.3153, 0.5229, 0.3175, 0.4358, 0.3498, 0.4306, 0.3474, 0.5208, 0.3474, 0.5208, 0.3498, 0.4306, 0.3822, 0.4209, 0.3796, 0.5189, 0.3498, 0.4306, 0.3537, 0.3431, 0.3863, 0.3283, 0.3822, 0.4209, 0.3822, 0.4209, 0.3863, 0.3283, 0.4185, 0.3218, 0.4142, 0.4209, 0.3796, 0.5189, 0.3822, 0.4209, 0.4142, 0.4209, 0.4114, 0.5258, 0.6948, 0.3513, 0.6989, 0.4199, 0.6771, 0.4249, 0.6756, 0.3385, 0.6989, 0.4199, 0.6959, 0.4867, 0.6779, 0.5071, 0.6771, 0.4249, 0.6771, 0.4249, 0.6779, 0.5071, 0.6478, 0.5119, 0.6464, 0.4266, 0.6756, 0.3385, 0.6771, 0.4249, 0.6464, 0.4266, 0.6448, 0.339, 0.6448, 0.339, 0.6464, 0.4266, 0.6142, 0.4274, 0.6123, 0.341, 0.6464, 0.4266, 0.6478, 0.5119, 0.6156, 0.5126, 0.6142, 0.4274, 0.6142, 0.4274, 0.6156, 0.5126, 0.5834, 0.5133, 0.582, 0.4281, 0.6123, 0.341, 0.6142, 0.4274, 0.582, 0.4281, 0.5801, 0.3419, 0.5801, 0.3419, 0.582, 0.4281, 0.5498, 0.4288, 0.5479, 0.3426, 0.582, 0.4281, 0.5834, 0.5133, 0.5512, 0.514, 0.5498, 0.4288, 0.5498, 0.4288, 0.5512, 0.514, 0.519, 0.5146, 0.5176, 0.4295, 0.5479, 0.3426, 0.5498, 0.4288, 0.5176, 0.4295, 0.5157, 0.3433, 0.2871, 0.06081, 0.2571, 0.0479, 0.2568, 0.01065, 0.2874, 0.01257, 0.2571, 0.0479, 0.2387, 0.05644, 0.2343, 0.04033, 0.2568, 0.01065, 0.2533, 0.573, 0.2527, 0.5414, 0.283, 0.5304, 0.284, 0.568, 0.2657, 0.7696, 0.2351, 0.7694, 0.2346, 0.7387, 0.2659, 0.7387, 0.2659, 0.7387, 0.2346, 0.7387, 0.2343, 0.7066, 0.2657, 0.7065, 0.284, 0.568, 0.283, 0.5304, 0.3153, 0.5229, 0.3163, 0.5627, 0.3163, 0.5627, 0.3153, 0.5229, 0.3474, 0.5208, 0.3484, 0.562, 0.2657, 0.7065, 0.2343, 0.7066, 0.2343, 0.6744, 0.2655, 0.6743, 0.2655, 0.6743, 0.2343, 0.6744, 0.2343, 0.6421, 0.2654, 0.6421, 0.3484, 0.562, 0.3474, 0.5208, 0.3796, 0.5189, 0.3804, 0.5631, 0.3804, 0.5631, 0.3796, 0.5189, 0.4114, 0.5258, 0.4122, 0.5699, 0.2654, 0.6421, 0.2343, 0.6421, 0.2346, 0.6099, 0.2656, 0.6099, 0.05198, 0.05973, 0.02183, 0.07028, 0.02211, 0.0149, 0.05279, 0.01422, 0.02183, 0.07028, 0.003798, 0.08893, -6.334e-09, 0.05007, 0.02211, 0.0149, 0.452, 0.3066, 0.448, 0.3406, 0.4185, 0.3218, 0.4219, 0.2931, 0.4962, 0.7444, 0.4655, 0.7441, 0.4659, 0.7137, 0.4964, 0.7136, 0.4964, 0.7136, 0.4659, 0.7137, 0.4658, 0.6814, 0.4964, 0.6813, 0.4219, 0.2931, 0.4185, 0.3218, 0.3863, 0.3283, 0.3896, 0.2991, 0.3896, 0.2991, 0.3863, 0.3283, 0.3537, 0.3431, 0.3572, 0.3096, 0.4964, 0.6813, 0.4658, 0.6814, 0.4655, 0.6489, 0.4964, 0.649, 0.4964, 0.649, 0.4655, 0.6489, 0.4655, 0.6166, 0.4965, 0.6168, 0.3572, 0.3096, 0.3537, 0.3431, 0.3214, 0.3497, 0.325, 0.3134, 0.325, 0.3134, 0.3214, 0.3497, 0.2893, 0.3501, 0.2931, 0.3085, 0.4965, 0.6168, 0.4655, 0.6166, 0.4658, 0.5844, 0.4969, 0.5847, 0.5801, 0.3419, 0.5786, 0.3028, 0.6109, 0.3016, 0.6123, 0.341, 0.6558, 0.6494, 0.6251, 0.6494, 0.6254, 0.617, 0.6561, 0.6171, 0.6561, 0.6171, 0.6254, 0.617, 0.6267, 0.5839, 0.657, 0.5842, 0.6123, 0.341, 0.6109, 0.3016, 0.6439, 0.297, 0.6448, 0.339, 0.6251, 0.6494, 0.5929, 0.6493, 0.5932, 0.617, 0.6254, 0.617, 0.5929, 0.6493, 0.5607, 0.6492, 0.5609, 0.6169, 0.5932, 0.617, 0.5932, 0.617, 0.5609, 0.6169, 0.5614, 0.5845, 0.5942, 0.5841, 0.6254, 0.617, 0.5932, 0.617, 0.5942, 0.5841, 0.6267, 0.5839, 0.5607, 0.6492, 0.5285, 0.6491, 0.5287, 0.6169, 0.5609, 0.6169, 0.5285, 0.6491, 0.4964, 0.649, 0.4965, 0.6168, 0.5287, 0.6169, 0.5287, 0.6169, 0.4965, 0.6168, 0.4969, 0.5847, 0.529, 0.5848, 0.5609, 0.6169, 0.5287, 0.6169, 0.529, 0.5848, 0.5614, 0.5845, 0.5157, 0.3433, 0.5142, 0.3039, 0.5464, 0.3035, 0.5479, 0.3426, 0.6555, 0.7138, 0.6249, 0.7139, 0.625, 0.6816, 0.6557, 0.6816, 0.6557, 0.6816, 0.625, 0.6816, 0.6251, 0.6494, 0.6558, 0.6494, 0.5479, 0.3426, 0.5464, 0.3035, 0.5786, 0.3028, 0.5801, 0.3419, 0.6249, 0.7139, 0.5929, 0.7139, 0.5928, 0.6815, 0.625, 0.6816, 0.5929, 0.7139, 0.5608, 0.7138, 0.5606, 0.6814, 0.5928, 0.6815, 0.5928, 0.6815, 0.5606, 0.6814, 0.5607, 0.6492, 0.5929, 0.6493, 0.625, 0.6816, 0.5928, 0.6815, 0.5929, 0.6493, 0.6251, 0.6494, 0.5608, 0.7138, 0.5285, 0.7137, 0.5285, 0.6813, 0.5606, 0.6814, 0.5285, 0.7137, 0.4964, 0.7136, 0.4964, 0.6813, 0.5285, 0.6813, 0.5285, 0.6813, 0.4964, 0.6813, 0.4964, 0.649, 0.5285, 0.6491, 0.5606, 0.6814, 0.5285, 0.6813, 0.5285, 0.6491, 0.5607, 0.6492, 0.2292, 0.08868, 0.211, 0.07055, 0.2123, 0.03201, 0.2343, 0.06872, 0.211, 0.07055, 0.1808, 0.06024, 0.1816, 0.02078, 0.2123, 0.03201, 0.6551, 0.7444, 0.6248, 0.7447, 0.6249, 0.7139, 0.6555, 0.7138, 0.4856, 0.3475, 0.4836, 0.3092, 0.5142, 0.3039, 0.5157, 0.3433, 0.1808, 0.06024, 0.1486, 0.0459, 0.1494, 0.00784, 0.1816, 0.02078, 0.1486, 0.0459, 0.1164, 0.03723, 0.1172, -9.618e-09, 0.1494, 0.00784, 0.593, 0.7449, 0.5611, 0.745, 0.5608, 0.7138, 0.5929, 0.7139, 0.6248, 0.7447, 0.593, 0.7449, 0.5929, 0.7139, 0.6249, 0.7139, 0.1164, 0.03723, 0.08421, 0.04555, 0.08501, 0.006731, 0.1172, -9.618e-09, 0.08421, 0.04555, 0.05198, 0.05973, 0.05279, 0.01422, 0.08501, 0.006731, 0.5287, 0.7447, 0.4962, 0.7444, 0.4964, 0.7136, 0.5285, 0.7137, 0.5611, 0.745, 0.5287, 0.7447, 0.5285, 0.7137, 0.5608, 0.7138, 0.5834, 0.5133, 0.5834, 0.5494, 0.5512, 0.5499, 0.5512, 0.514, 0.4247, 0.6745, 0.3942, 0.6744, 0.3941, 0.6422, 0.4247, 0.6423, 0.4247, 0.6423, 0.3941, 0.6422, 0.3942, 0.61, 0.4247, 0.61, 0.5512, 0.514, 0.5512, 0.5499, 0.519, 0.5508, 0.519, 0.5146, 0.3942, 0.6744, 0.3622, 0.6744, 0.362, 0.6422, 0.3941, 0.6422, 0.3622, 0.6744, 0.3302, 0.6743, 0.3298, 0.6422, 0.362, 0.6422, 0.362, 0.6422, 0.3298, 0.6422, 0.3302, 0.6099, 0.3622, 0.6099, 0.3941, 0.6422, 0.362, 0.6422, 0.3622, 0.6099, 0.3942, 0.61, 0.3302, 0.6743, 0.2979, 0.6743, 0.2976, 0.6421, 0.3298, 0.6422, 0.2979, 0.6743, 0.2655, 0.6743, 0.2654, 0.6421, 0.2976, 0.6421, 0.2976, 0.6421, 0.2654, 0.6421, 0.2656, 0.6099, 0.2979, 0.6099, 0.3298, 0.6422, 0.2976, 0.6421, 0.2979, 0.6099, 0.3302, 0.6099, 0.6478, 0.5119, 0.6478, 0.5489, 0.6156, 0.5493, 0.6156, 0.5126, 0.4247, 0.7389, 0.3945, 0.7388, 0.3944, 0.7066, 0.4247, 0.7067, 0.4247, 0.7067, 0.3944, 0.7066, 0.3942, 0.6744, 0.4247, 0.6745, 0.6156, 0.5126, 0.6156, 0.5493, 0.5834, 0.5494, 0.5834, 0.5133, 0.3945, 0.7388, 0.3631, 0.7387, 0.3628, 0.7065, 0.3944, 0.7066, 0.3631, 0.7387, 0.3315, 0.7386, 0.331, 0.7065, 0.3628, 0.7065, 0.3628, 0.7065, 0.331, 0.7065, 0.3302, 0.6743, 0.3622, 0.6744, 0.3944, 0.7066, 0.3628, 0.7065, 0.3622, 0.6744, 0.3942, 0.6744, 0.3315, 0.7386, 0.2988, 0.7387, 0.2984, 0.7065, 0.331, 0.7065, 0.2988, 0.7387, 0.2659, 0.7387, 0.2657, 0.7065, 0.2984, 0.7065, 0.2984, 0.7065, 0.2657, 0.7065, 0.2655, 0.6743, 0.2979, 0.6743, 0.331, 0.7065, 0.2984, 0.7065, 0.2979, 0.6743, 0.3302, 0.6743, 0.4642, 0.08973, 0.4468, 0.0742, 0.4468, 0.03156, 0.4684, 0.06829, 0.4468, 0.0742, 0.417, 0.06999, 0.4163, 0.02058, 0.4468, 0.03156, 0.4243, 0.7697, 0.3942, 0.7699, 0.3945, 0.7388, 0.4247, 0.7389, 0.6779, 0.5071, 0.6785, 0.5422, 0.6478, 0.5489, 0.6478, 0.5119, 0.417, 0.06999, 0.3845, 0.06383, 0.3842, 0.007841, 0.4163, 0.02058, 0.3845, 0.06383, 0.3518, 0.05967, 0.3521, -1.103e-08, 0.3842, 0.007841, 0.3626, 0.7698, 0.3307, 0.7696, 0.3315, 0.7386, 0.3631, 0.7387, 0.3942, 0.7699, 0.3626, 0.7698, 0.3631, 0.7387, 0.3945, 0.7388, 0.3518, 0.05967, 0.3193, 0.06301, 0.3197, 0.006358, 0.3521, -1.103e-08, 0.3193, 0.06301, 0.2871, 0.06081, 0.2874, 0.01257, 0.3197, 0.006358, 0.2982, 0.7696, 0.2657, 0.7696, 0.2659, 0.7387, 0.2988, 0.7387, 0.3307, 0.7696, 0.2982, 0.7696, 0.2988, 0.7387, 0.3315, 0.7386, 0.229, 0.2165, 0.2106, 0.2354, 0.2109, 0.154, 0.2325, 0.1531, 0.2106, 0.2354, 0.1804, 0.245, 0.1804, 0.1536, 0.2109, 0.154, 0.2109, 0.154, 0.1804, 0.1536, 0.1808, 0.06024, 0.211, 0.07055, 0.2325, 0.1531, 0.2109, 0.154, 0.211, 0.07055, 0.2292, 0.08868, 0.1804, 0.245, 0.1482, 0.2575, 0.1482, 0.1526, 0.1804, 0.1536, 0.1482, 0.2575, 0.116, 0.265, 0.116, 0.1519, 0.1482, 0.1526, 0.1482, 0.1526, 0.116, 0.1519, 0.1164, 0.03723, 0.1486, 0.0459, 0.1804, 0.1536, 0.1482, 0.1526, 0.1486, 0.0459, 0.1808, 0.06024, 0.116, 0.265, 0.0838, 0.2584, 0.08375, 0.153, 0.116, 0.1519, 0.0838, 0.2584, 0.05161, 0.2537, 0.05154, 0.1594, 0.08375, 0.153, 0.08375, 0.153, 0.05154, 0.1594, 0.05198, 0.05973, 0.08421, 0.04555, 0.116, 0.1519, 0.08375, 0.153, 0.08421, 0.04555, 0.1164, 0.03723, 0.519, 0.5146, 0.519, 0.5508, 0.4883, 0.5468, 0.4888, 0.5116, 0.4247, 0.61, 0.3942, 0.61, 0.3942, 0.5791, 0.4243, 0.5794, 0.2118, 0.2683, 0.1811, 0.2789, 0.1804, 0.245, 0.2106, 0.2354, 0.4888, 0.5116, 0.4883, 0.5468, 0.4655, 0.5113, 0.4701, 0.4939, 0.3942, 0.61, 0.3622, 0.6099, 0.3626, 0.579, 0.3942, 0.5791, 0.3622, 0.6099, 0.3302, 0.6099, 0.3307, 0.579, 0.3626, 0.579, 0.1489, 0.2906, 0.1167, 0.2975, 0.116, 0.265, 0.1482, 0.2575, 0.1811, 0.2789, 0.1489, 0.2906, 0.1482, 0.2575, 0.1804, 0.245, 0.3302, 0.6099, 0.2979, 0.6099, 0.2982, 0.579, 0.3307, 0.579, 0.2979, 0.6099, 0.2656, 0.6099, 0.2658, 0.579, 0.2982, 0.579, 0.08446, 0.2911, 0.05227, 0.2849, 0.05161, 0.2537, 0.0838, 0.2584, 0.1167, 0.2975, 0.08446, 0.2911, 0.0838, 0.2584, 0.116, 0.265, 0.4637, 0.2251, 0.4469, 0.2522, 0.4475, 0.1656, 0.4674, 0.157, 0.4469, 0.2522, 0.4178, 0.2622, 0.4179, 0.1701, 0.4475, 0.1656, 0.4475, 0.1656, 0.4179, 0.1701, 0.417, 0.06999, 0.4468, 0.0742, 0.4674, 0.157, 0.4475, 0.1656, 0.4468, 0.0742, 0.4642, 0.08973, 0.4178, 0.2622, 0.3844, 0.2557, 0.3848, 0.1648, 0.4179, 0.1701, 0.3844, 0.2557, 0.3501, 0.2504, 0.3511, 0.1605, 0.3848, 0.1648, 0.3848, 0.1648, 0.3511, 0.1605, 0.3518, 0.05967, 0.3845, 0.06383, 0.4179, 0.1701, 0.3848, 0.1648, 0.3845, 0.06383, 0.417, 0.06999, 0.3501, 0.2504, 0.3167, 0.2591, 0.3181, 0.1664, 0.3511, 0.1605, 0.3167, 0.2591, 0.2843, 0.2649, 0.2857, 0.1666, 0.3181, 0.1664, 0.3181, 0.1664, 0.2857, 0.1666, 0.2871, 0.06081, 0.3193, 0.06301, 0.3511, 0.1605, 0.3181, 0.1664, 0.3193, 0.06301, 0.3518, 0.05967, 0.6448, 0.339, 0.6439, 0.297, 0.6762, 0.2931, 0.6756, 0.3385, 0.657, 0.5842, 0.6267, 0.5839, 0.6292, 0.5508, 0.6586, 0.5518, 0.4457, 0.2805, 0.4158, 0.2903, 0.4178, 0.2622, 0.4469, 0.2522, 0.6756, 0.3385, 0.6762, 0.2931, 0.7, 0.3232, 0.6948, 0.3513, 0.6267, 0.5839, 0.5942, 0.5841, 0.5959, 0.5516, 0.6292, 0.5508, 0.5942, 0.5841, 0.5614, 0.5845, 0.5621, 0.5531, 0.5959, 0.5516, 0.3827, 0.2855, 0.349, 0.2815, 0.3501, 0.2504, 0.3844, 0.2557, 0.4158, 0.2903, 0.3827, 0.2855, 0.3844, 0.2557, 0.4178, 0.2622, 0.5614, 0.5845, 0.529, 0.5848, 0.5294, 0.554, 0.5621, 0.5531, 0.529, 0.5848, 0.4969, 0.5847, 0.4973, 0.5541, 0.5294, 0.554, 0.316, 0.2879, 0.2836, 0.2931, 0.2843, 0.2649, 0.3167, 0.2591, 0.349, 0.2815, 0.316, 0.2879, 0.3167, 0.2591, 0.3501, 0.2504, 0.8785, 0.9618, 0.8785, 0.8195, 0.9306, 0.8193, 0.9306, 0.9616, 0.8397, 0.1422, 0.8397, 2.599e-05, 0.8902, 0.001031, 0.8902, 0.1432, 0.8902, 0.1432, 0.8902, 0.001031, 0.9404, -3.072e-08, 0.9404, 0.1421, 0.3653, 0.913, 0.3653, 0.7707, 0.4126, 0.7699, 0.4126, 0.9121, 0.4126, 0.9121, 0.4126, 0.7699, 0.4651, 0.7703, 0.4651, 0.9126, 0.8397, 0.2854, 0.8397, 0.1432, 0.8895, 0.1439, 0.8895, 0.2862, 0.2303, 0.2975, 0.2303, 0.2975, 0.2303, 0.2975, 0.2303, 0.2975, 0.8895, 0.2862, 0.8895, 0.1439, 0.9403, 0.1433, 0.9403, 0.2855, 0.8305, 0.9615, 0.8305, 0.8192, 0.8785, 0.8195, 0.8785, 0.9618, 0.2727, 0.9014, 0.2343, 0.8628, 0.2343, 0.8084, 0.2727, 0.7699, 0.327, 0.7699, 0.3653, 0.8084, 0.3653, 0.8629, 0.327, 0.9014, 0.09432, 0.6546, 0.04562, 0.6361, 0.04468, 0.5431, 0.09337, 0.5617, 0.2303, 0.2975, 0.2303, 0.2975, 0.2303, 0.2975, 0.2303, 0.2975, 0.2303, 0.2975, 0.2303, 0.2975, 0.2303, 0.2975, 0.2303, 0.2975, 0.2303, 0.2975, 0.2303, 0.2975, 0.2303, 0.2975, 0.2303, 0.2975, 0.2303, 0.2975, 0.2303, 0.2975, 0.2303, 0.2975, 0.2303, 0.2975, 0.2303, 0.2975, 0.2303, 0.2975, 0.2303, 0.2975, 0.2303, 0.2975, 0.2303, 0.2975, 0.2303, 0.2975, 0.2303, 0.2975, 0.2303, 0.2975, 0.2303, 0.2975, 0.2303, 0.2975, 0.2303, 0.2975, 0.2303, 0.2975, 0.9211, 0.514, 0.8703, 0.5142, 0.871, 0.4376, 0.9218, 0.4374, 0.04562, 0.6361, 0.0009427, 0.6184, -1.124e-08, 0.5255, 0.04468, 0.5431, 0.8703, 0.5993, 0.8205, 0.5981, 0.8205, 0.513, 0.8703, 0.5142, 0.7703, 0.6324, 0.7265, 0.6502, 0.7275, 0.5572, 0.7712, 0.5395, 0.1714, 0.6112, 0.121, 0.6101, 0.121, 0.5222, 0.1714, 0.5233, 0.9211, 0.5991, 0.8703, 0.5993, 0.8703, 0.5142, 0.9211, 0.514, 0.8195, 0.614, 0.7703, 0.6324, 0.7712, 0.5395, 0.8205, 0.5211, 0.2216, 0.6102, 0.1714, 0.6112, 0.1714, 0.5233, 0.2216, 0.5223, 0.07229, 0.4716, 0.02761, 0.454, -1.026e-08, 0.3655, 0.04468, 0.3831, 0.8205, 0.5211, 0.7712, 0.5395, 0.7437, 0.468, 0.793, 0.4495, 0.2216, 0.5223, 0.1714, 0.5233, 0.1716, 0.4467, 0.2218, 0.4457, 0.09337, 0.5617, 0.04468, 0.5431, 0.07229, 0.4716, 0.121, 0.4902, 0.04468, 0.5431, -1.124e-08, 0.5255, 0.02761, 0.454, 0.07229, 0.4716, 0.8703, 0.5142, 0.8205, 0.513, 0.8212, 0.4364, 0.871, 0.4376, 0.7712, 0.5395, 0.7275, 0.5572, 0.7, 0.4857, 0.7437, 0.468, 0.1714, 0.5233, 0.121, 0.5222, 0.1211, 0.4456, 0.1716, 0.4467, 0.8205, 0.361, 0.7712, 0.3795, 0.7451, 0.3115, 0.7944, 0.2931, 0.871, 0.4376, 0.8212, 0.4364, 0.8205, 0.3659, 0.8703, 0.3671, 0.7437, 0.468, 0.7, 0.4857, 0.7275, 0.3972, 0.7712, 0.3795, 0.1716, 0.4467, 0.1211, 0.4456, 0.121, 0.3703, 0.1714, 0.3714, 0.9218, 0.4374, 0.871, 0.4376, 0.8703, 0.3671, 0.9211, 0.3669, 0.793, 0.4495, 0.7437, 0.468, 0.7712, 0.3795, 0.8205, 0.361, 0.2218, 0.4457, 0.1716, 0.4467, 0.1714, 0.3714, 0.2216, 0.3705, 0.121, 0.4902, 0.07229, 0.4716, 0.04468, 0.3831, 0.09337, 0.4017, 0.7382, 0.9508, 0.7, 0.9124, 0.7, 0.8579, 0.7382, 0.8193, 0.7923, 0.8192, 0.8305, 0.8575, 0.8305, 0.912, 0.7923, 0.9506, 0.2216, 0.3705, 0.1714, 0.3714, 0.1716, 0.2987, 0.2218, 0.2977, 0.09337, 0.4017, 0.04468, 0.3831, 0.07092, 0.3152, 0.1196, 0.3337, 0.04468, 0.3831, -1.026e-08, 0.3655, 0.02624, 0.2975, 0.07092, 0.3152, 0.8703, 0.3671, 0.8205, 0.3659, 0.8212, 0.2931, 0.871, 0.2943, 0.7712, 0.3795, 0.7275, 0.3972, 0.7014, 0.3293, 0.7451, 0.3115, 0.1714, 0.3714, 0.121, 0.3703, 0.1211, 0.2975, 0.1716, 0.2987, 0.9211, 0.3669, 0.8703, 0.3671, 0.871, 0.2943, 0.9218, 0.2941, 0.9686, 0.864, 0.9686, 0.864, 0.9691, 0.7651, 0.9691, 0.7651, 0.9888, 0.7619, 0.988, 0.8605, 0.9691, 0.8654, 0.9699, 0.7668, 0.9888, 0.7619, 0.9699, 0.7668, 0.9691, 0.655, 0.988, 0.6502, 0.2303, 0.2975, 0.2303, 0.2975, 0.2303, 0.2975, 0.2303, 0.2975, 0.2303, 0.2975, 0.2303, 0.2975, 0.2303, 0.2975, 0.2303, 0.2975, 0.2218, 0.2975, 0.2218, 0.2975, 0.2218, 0.2975, 0.2218, 0.2975, 0.4684, 0.2644, 0.4684, 0.2644, 0.4684, 0.242, 0.4764, 0.2276, 0.4764, 0.2276, 0.482, 0.2557, 0.2218, 0.2975, 0.2218, 0.2975, 0.2218, 0.2975, 0.2218, 0.2975, 0.9503, 0.7638, 0.9416, 0.7667, 0.9411, 0.6531, 0.9498, 0.6502, 0.2303, 0.3965, 0.2303, 0.3965, 0.2303, 0.2975, 0.2303, 0.2975, 0.9404, 0.09759, 0.9404, 0.09759, 0.9561, -4.75e-08, 0.9561, -4.75e-08, 0.2218, 0.2975, 0.2218, 0.2975, 0.2218, 0.2975, 0.2218, 0.2975, 0.482, 0.2557, 0.4764, 0.2276, 0.4764, 0.2276, 0.4877, 0.2296, 0.4957, 0.247, 0.4957, 0.247, 0.4877, 0.2838, 0.482, 0.2557, 0.4957, 0.247, 0.4957, 0.247, 0.4957, 0.2694, 0.4877, 0.2838, 0.2303, 0.2975, 0.2303, 0.2975, 0.2303, 0.2975, 0.2303, 0.2975, 0.205, 0.8284, 0.205, 0.8284, 0.2218, 0.7309, 0.2218, 0.7309, 0.9411, 0.8657, 0.9416, 0.7667, 0.9503, 0.7638, 0.9498, 0.8627, 0.9498, 0.8627, 0.9503, 0.7638, 0.9691, 0.7651, 0.9686, 0.864, 0.9218, 0.3964, 0.9365, 0.2931, 0.9518, 0.2938, 0.937, 0.3972, 0.9995, 0.5103, 0.9999, 0.6102, 0.9821, 0.6055, 0.9816, 0.5056, 0.9808, 0.5034, 0.9816, 0.6017, 0.9626, 0.6027, 0.9618, 0.5045, 0.2218, 0.5224, 0.2218, 0.418, 0.2303, 0.4197, 0.2303, 0.5241, 0.205, 0.8284, 0.2198, 0.9337, 0.2043, 0.9353, 0.1896, 0.83, 0.988, 0.8605, 0.9887, 0.9588, 0.9698, 0.9636, 0.9691, 0.8654, 0.4877, 0.2838, 0.4764, 0.2817, 0.4684, 0.2644, 0.4684, 0.2644, 0.482, 0.2557, 0.4877, 0.2838, 0.2218, 0.7309, 0.205, 0.8284, 0.1896, 0.83, 0.2063, 0.7326, 0.9626, 0.4058, 0.9618, 0.5045, 0.9538, 0.501, 0.9546, 0.4024, 0.9816, 0.4048, 0.9808, 0.5034, 0.9618, 0.5045, 0.9626, 0.4058, 1.0, 0.4114, 0.9995, 0.5103, 0.9816, 0.5056, 0.9821, 0.4067, 0.9386, 0.4921, 0.9218, 0.3964, 0.937, 0.3972, 0.9538, 0.4928, 0.9502, 0.9627, 0.9498, 0.8627, 0.9686, 0.864, 0.969, 0.9639, 0.9415, 0.9656, 0.9411, 0.8657, 0.9498, 0.8627, 0.9502, 0.9627, 0.2198, 0.9337, 0.2198, 0.9337, 0.205, 0.8284, 0.205, 0.8284, 0.9561, 0.2028, 0.9561, 0.2028, 0.9404, 0.09759, 0.9404, 0.09759, 0.2303, 0.4039, 0.2303, 0.4039, 0.2303, 0.2975, 0.2303, 0.2975, 0.2218, 0.2975, 0.2218, 0.2975, 0.2218, 0.2975, 0.2218, 0.2975, 0.2218, 0.2975, 0.2218, 0.2975, 0.2218, 0.2975, 0.2218, 0.2975, 0.2303, 0.2975, 0.2303, 0.2975, 0.2303, 0.2975, 0.2303, 0.2975, 0.2303, 0.2975, 0.2303, 0.2975, 0.2303, 0.2975, 0.2303, 0.2975, 0.2303, 0.4039, 0.2303, 0.4039, 0.2303, 0.2975, 0.2303, 0.2975, 0.5228, 0.2644, 0.5149, 0.2817, 0.5037, 0.2838, 0.5037, 0.2838, 0.5093, 0.2557, 0.5228, 0.2644, 0.5228, 0.2644, 0.5093, 0.2557, 0.5149, 0.2276, 0.5149, 0.2276, 0.5228, 0.242, 0.5228, 0.2644, 0.5037, 0.2838, 0.5037, 0.2838, 0.4957, 0.2694, 0.4957, 0.247, 0.4957, 0.247, 0.5093, 0.2557, 0.5093, 0.2557, 0.4957, 0.247, 0.4957, 0.247, 0.5037, 0.2297, 0.5149, 0.2276, 0.5149, 0.2276, 0.2218, 0.2975, 0.2303, 0.2993, 0.2303, 0.418, 0.2218, 0.4163, 1.0, 0.4114, 0.9821, 0.4067, 0.9816, 0.2931, 0.9995, 0.2978, 0.2218, 0.2975, 0.2218, 0.2975, 0.2218, 0.2975, 0.2218, 0.2975, 0.2303, 0.2975, 0.2303, 0.2975, 0.2303, 0.2975, 0.2303, 0.2975, 0.9691, 0.7651, 0.9503, 0.7638, 0.9498, 0.6502, 0.9686, 0.6514, 0.2303, 0.2975, 0.2303, 0.2975, 0.2303, 0.2975, 0.2303, 0.2975, 0.2303, 0.2975, 0.2303, 0.2975, 0.2303, 0.2975, 0.2303, 0.2975, 0.2218, 0.7309, 0.2063, 0.7326, 0.1896, 0.6128, 0.205, 0.6112, 0.9816, 0.4048, 0.9626, 0.4058, 0.9617, 0.2941, 0.9807, 0.2931, 0.9386, 0.4921, 0.9538, 0.4928, 0.937, 0.6104, 0.9218, 0.6097, 0.2218, 0.2975, 0.2218, 0.2975, 0.2218, 0.2975, 0.2218, 0.2975, 0.2218, 0.2975, 0.2218, 0.2975, 0.2218, 0.2975, 0.2218, 0.2975, 0.1123, 0.7289, 0.1093, 0.7092, 0.1305, 0.7074, 0.1322, 0.7258, 0.1093, 0.7092, 0.1061, 0.6889, 0.1272, 0.6862, 0.1305, 0.7074, 0.1305, 0.7074, 0.1272, 0.6862, 0.1428, 0.6773, 0.1537, 0.6946, 0.1322, 0.7258, 0.1305, 0.7074, 0.1537, 0.6946, 0.1601, 0.7168, 0.7259, 0.7106, 0.7306, 0.6871, 0.771, 0.6652, 0.7701, 0.6994, 0.1537, 0.6946, 0.1428, 0.6773, 0.1479, 0.6546, 0.1774, 0.6704, 0.8714, 0.7049, 0.8946, 0.7022, 0.8889, 0.7377, 0.865, 0.7503, 0.7701, 0.6994, 0.771, 0.6652, 0.8141, 0.6502, 0.8178, 0.6898, 0.6098, 0.1276, 0.6224, 0.1065, 0.6356, 0.1269, 0.6283, 0.1436, 0.6296, 0.8877, 0.6269, 0.8619, 0.6471, 0.8713, 0.6524, 0.8956, 0.6524, 0.8956, 0.6471, 0.8713, 0.6626, 0.8601, 0.6733, 0.8747, 0.6283, 0.1436, 0.6356, 0.1269, 0.6522, 0.1384, 0.6486, 0.1562, 0.4826, 0.8877, 0.4662, 0.8813, 0.4655, 0.826, 0.482, 0.8367, 0.6733, 0.8747, 0.6626, 0.8601, 0.667, 0.8127, 0.6876, 0.8177, 0.6876, 0.8177, 0.667, 0.8127, 0.6706, 0.7688, 0.6876, 0.7626, 0.482, 0.8367, 0.4655, 0.826, 0.4656, 0.7711, 0.4819, 0.7818, 0.7144, 0.04212, 0.7136, 0.1197, 0.695, 0.1074, 0.6952, 0.02757, 0.7136, 0.1197, 0.7101, 0.1876, 0.688, 0.1813, 0.695, 0.1074, 0.695, 0.1074, 0.688, 0.1813, 0.6707, 0.1516, 0.6747, 0.08982, 0.6952, 0.02757, 0.695, 0.1074, 0.6747, 0.08982, 0.6791, 0.03185, 0.6269, 0.8619, 0.6275, 0.8127, 0.6472, 0.8143, 0.6471, 0.8713, 0.6275, 0.8127, 0.6314, 0.7671, 0.6537, 0.7608, 0.6472, 0.8143, 0.6472, 0.8143, 0.6537, 0.7608, 0.6706, 0.7688, 0.667, 0.8127, 0.6471, 0.8713, 0.6472, 0.8143, 0.667, 0.8127, 0.6626, 0.8601, 0.8889, 0.7377, 0.8946, 0.7022, 0.9193, 0.6995, 0.9133, 0.7446, 0.8946, 0.7022, 0.9029, 0.6674, 0.9195, 0.6562, 0.9193, 0.6995, 0.9193, 0.6995, 0.9195, 0.6562, 0.9399, 0.6502, 0.9411, 0.6918, 0.9133, 0.7446, 0.9193, 0.6995, 0.9411, 0.6918, 0.9411, 0.7363, 0.6965, 0.1904, 0.689, 0.2339, 0.6682, 0.2412, 0.6745, 0.2025, 0.689, 0.2339, 0.6965, 0.279, 0.6824, 0.2789, 0.6682, 0.2412, 0.5712, 0.7997, 0.5743, 0.7672, 0.5914, 0.7641, 0.5879, 0.791, 0.6745, 0.2025, 0.6682, 0.2412, 0.6522, 0.2442, 0.6561, 0.2081, 0.5866, 0.827, 0.5879, 0.791, 0.607, 0.8, 0.6059, 0.8398, 0.5879, 0.791, 0.5914, 0.7641, 0.6102, 0.767, 0.607, 0.8, 0.4579, 0.6382, 0.4399, 0.6739, 0.4247, 0.6739, 0.431, 0.6274, 0.4561, 0.5986, 0.4579, 0.6382, 0.431, 0.6274, 0.4247, 0.579, 0.8397, 0.03427, 0.8384, 0.07999, 0.8191, 0.07097, 0.8243, 0.01468, 0.8384, 0.07999, 0.8287, 0.1231, 0.8111, 0.1298, 0.8191, 0.07097, 0.8191, 0.07097, 0.8111, 0.1298, 0.7884, 0.1282, 0.7922, 0.06458, 0.8243, 0.01468, 0.8191, 0.07097, 0.7922, 0.06458, 0.7949, 0.005869, 0.7949, 0.005869, 0.7922, 0.06458, 0.7694, 0.07159, 0.7705, 0.01588, 0.7922, 0.06458, 0.7884, 0.1282, 0.7679, 0.1305, 0.7694, 0.07159, 0.7694, 0.07159, 0.7679, 0.1305, 0.7491, 0.1439, 0.7503, 0.08945, 0.7705, 0.01588, 0.7694, 0.07159, 0.7503, 0.08945, 0.7513, 0.03355, 0.7513, 0.03355, 0.7503, 0.08945, 0.7319, 0.1104, 0.7331, 0.04506, 0.7503, 0.08945, 0.7491, 0.1439, 0.7303, 0.1687, 0.7319, 0.1104, 0.7319, 0.1104, 0.7303, 0.1687, 0.7101, 0.1876, 0.7136, 0.1197, 0.7331, 0.04506, 0.7319, 0.1104, 0.7136, 0.1197, 0.7144, 0.04212, 0.4684, 0.02336, 0.505, 6.647e-09, 0.5247, 0.0225, 0.4938, 0.04483, 0.865, 0.7503, 0.8889, 0.7377, 0.9133, 0.7446, 0.8956, 0.7676, 0.5247, 0.0225, 0.5551, 0.01514, 0.574, 0.03669, 0.5553, 0.05145, 0.4938, 0.04483, 0.5247, 0.0225, 0.5553, 0.05145, 0.5344, 0.07474, 0.5344, 0.07474, 0.5553, 0.05145, 0.5864, 0.0565, 0.5646, 0.08924, 0.5322, 0.2276, 0.546, 0.2492, 0.546, 0.2775, 0.5228, 0.2571, 0.5864, 0.0565, 0.6031, 0.03217, 0.6278, 0.02781, 0.6089, 0.05738, 0.5646, 0.08924, 0.5864, 0.0565, 0.6089, 0.05738, 0.5835, 0.09684, 0.5835, 0.09684, 0.6089, 0.05738, 0.6172, 0.07787, 0.5964, 0.1103, 0.5892, 0.8615, 0.5866, 0.827, 0.6059, 0.8398, 0.6082, 0.8709, 0.6082, 0.8709, 0.6059, 0.8398, 0.6269, 0.8619, 0.6296, 0.8877, 0.5964, 0.1103, 0.6172, 0.07787, 0.6224, 0.1065, 0.6098, 0.1276, 0.4819, 0.7818, 0.4656, 0.7711, 0.4655, 0.7513, 0.4825, 0.755, 0.6876, 0.7626, 0.6706, 0.7688, 0.6537, 0.7608, 0.6666, 0.745, 0.6666, 0.745, 0.6537, 0.7608, 0.6314, 0.7671, 0.6375, 0.7504, 4.02e-08, 0.7529, 0.004627, 0.7344, 0.03216, 0.725, 0.03322, 0.7451, 0.03322, 0.7451, 0.03216, 0.725, 0.05338, 0.7132, 0.05789, 0.7377, 0.03216, 0.725, 0.03288, 0.7067, 0.04892, 0.6872, 0.05338, 0.7132, 0.05338, 0.7132, 0.04892, 0.6872, 0.06465, 0.6744, 0.07068, 0.7052, 0.05789, 0.7377, 0.05338, 0.7132, 0.07068, 0.7052, 0.0762, 0.7325, 0.0762, 0.7325, 0.07068, 0.7052, 0.08915, 0.7058, 0.09397, 0.7301, 0.07068, 0.7052, 0.06465, 0.6744, 0.0842, 0.6796, 0.08915, 0.7058, 0.08915, 0.7058, 0.0842, 0.6796, 0.1061, 0.6889, 0.1093, 0.7092, 0.09397, 0.7301, 0.08915, 0.7058, 0.1093, 0.7092, 0.1123, 0.7289, 0.7513, 0.03355, 0.7513, 0.01127, 0.77, 1.692e-08, 0.7705, 0.01588, 0.0949, 0.8236, 0.09142, 0.8068, 0.109, 0.8033, 0.1129, 0.8207, 0.1129, 0.8207, 0.109, 0.8033, 0.1279, 0.7997, 0.1347, 0.8168, 0.1167, 0.8362, 0.1129, 0.8207, 0.1347, 0.8168, 0.1406, 0.8335, 0.09142, 0.8068, 0.08782, 0.7894, 0.1053, 0.7857, 0.109, 0.8033, 0.08782, 0.7894, 0.08421, 0.7721, 0.1017, 0.7683, 0.1053, 0.7857, 0.1053, 0.7857, 0.1017, 0.7683, 0.1191, 0.7649, 0.1228, 0.7824, 0.109, 0.8033, 0.1053, 0.7857, 0.1228, 0.7824, 0.1279, 0.7997, 0.08421, 0.7721, 0.08055, 0.754, 0.09808, 0.7505, 0.1017, 0.7683, 0.08055, 0.754, 0.0762, 0.7325, 0.09397, 0.7301, 0.09808, 0.7505, 0.09808, 0.7505, 0.09397, 0.7301, 0.1123, 0.7289, 0.1156, 0.7473, 0.1017, 0.7683, 0.09808, 0.7505, 0.1156, 0.7473, 0.1191, 0.7649, 0.7144, 0.04212, 0.7127, 0.009878, 0.7331, 0.01551, 0.7331, 0.04506, 0.05697, 0.8312, 0.05175, 0.8151, 0.07338, 0.8105, 0.07715, 0.8269, 0.07715, 0.8269, 0.07338, 0.8105, 0.09142, 0.8068, 0.0949, 0.8236, 0.7331, 0.04506, 0.7331, 0.01551, 0.7513, 0.01127, 0.7513, 0.03355, 0.05175, 0.8151, 0.04775, 0.7981, 0.06962, 0.7935, 0.07338, 0.8105, 0.04775, 0.7981, 0.04352, 0.7811, 0.06589, 0.7763, 0.06962, 0.7935, 0.06962, 0.7935, 0.06589, 0.7763, 0.08421, 0.7721, 0.08782, 0.7894, 0.07338, 0.8105, 0.06962, 0.7935, 0.08782, 0.7894, 0.09142, 0.8068, 0.04352, 0.7811, 0.03782, 0.7637, 0.06204, 0.7583, 0.06589, 0.7763, 0.03782, 0.7637, 0.03322, 0.7451, 0.05789, 0.7377, 0.06204, 0.7583, 0.06204, 0.7583, 0.05789, 0.7377, 0.0762, 0.7325, 0.08055, 0.754, 0.06589, 0.7763, 0.06204, 0.7583, 0.08055, 0.754, 0.08421, 0.7721, 0.6791, 0.03185, 0.6669, 0.01785, 0.6892, 1.901e-08, 0.6952, 0.02757, 0.5703, 0.7685, 0.5533, 0.7795, 0.5541, 0.7521, 0.5712, 0.7475, 0.03357, 0.8362, 0.02504, 0.8205, 0.05175, 0.8151, 0.05697, 0.8312, 0.6952, 0.02757, 0.6892, 1.901e-08, 0.7127, 0.009878, 0.7144, 0.04212, 0.5533, 0.7795, 0.5356, 0.7856, 0.5363, 0.7493, 0.5541, 0.7521, 0.5356, 0.7856, 0.5179, 0.786, 0.5185, 0.745, 0.5363, 0.7493, 0.02103, 0.8033, 0.0163, 0.7863, 0.04352, 0.7811, 0.04775, 0.7981, 0.02504, 0.8205, 0.02103, 0.8033, 0.04775, 0.7981, 0.05175, 0.8151, 0.5179, 0.786, 0.4998, 0.7866, 0.5005, 0.7504, 0.5185, 0.745, 0.4998, 0.7866, 0.4819, 0.7818, 0.4825, 0.755, 0.5005, 0.7504, 0.0065, 0.77, 4.02e-08, 0.7529, 0.03322, 0.7451, 0.03782, 0.7637, 0.0163, 0.7863, 0.0065, 0.77, 0.03782, 0.7637, 0.04352, 0.7811, 0.7491, 0.1439, 0.7483, 0.1623, 0.7292, 0.1791, 0.7303, 0.1687, 0.5248, 0.1876, 0.5356, 0.1709, 0.5522, 0.1803, 0.5422, 0.1953, 0.5422, 0.1953, 0.5522, 0.1803, 0.574, 0.1945, 0.5621, 0.2084, 0.535, 0.2052, 0.5422, 0.1953, 0.5621, 0.2084, 0.5517, 0.2162, 0.5356, 0.1709, 0.5459, 0.1551, 0.5617, 0.165, 0.5522, 0.1803, 0.5459, 0.1551, 0.5556, 0.1401, 0.571, 0.1499, 0.5617, 0.165, 0.5617, 0.165, 0.571, 0.1499, 0.5882, 0.161, 0.5817, 0.1779, 0.5522, 0.1803, 0.5617, 0.165, 0.5817, 0.1779, 0.574, 0.1945, 0.5556, 0.1401, 0.5664, 0.1234, 0.5814, 0.1336, 0.571, 0.1499, 0.5664, 0.1234, 0.5835, 0.09684, 0.5964, 0.1103, 0.5814, 0.1336, 0.5814, 0.1336, 0.5964, 0.1103, 0.6098, 0.1276, 0.5977, 0.1452, 0.571, 0.1499, 0.5814, 0.1336, 0.5977, 0.1452, 0.5882, 0.161, 0.7884, 0.1282, 0.7875, 0.1562, 0.7669, 0.1552, 0.7679, 0.1305, 0.4853, 0.1774, 0.5, 0.1532, 0.5188, 0.1633, 0.5053, 0.1844, 0.5053, 0.1844, 0.5188, 0.1633, 0.5356, 0.1709, 0.5248, 0.1876, 0.7679, 0.1305, 0.7669, 0.1552, 0.7483, 0.1623, 0.7491, 0.1439, 0.5, 0.1532, 0.513, 0.1341, 0.5305, 0.1454, 0.5188, 0.1633, 0.513, 0.1341, 0.5214, 0.1175, 0.5402, 0.1299, 0.5305, 0.1454, 0.5305, 0.1454, 0.5402, 0.1299, 0.5556, 0.1401, 0.5459, 0.1551, 0.5188, 0.1633, 0.5305, 0.1454, 0.5459, 0.1551, 0.5356, 0.1709, 0.5214, 0.1175, 0.5253, 0.09768, 0.5499, 0.1132, 0.5402, 0.1299, 0.5253, 0.09768, 0.5344, 0.07474, 0.5646, 0.08924, 0.5499, 0.1132, 0.5499, 0.1132, 0.5646, 0.08924, 0.5835, 0.09684, 0.5664, 0.1234, 0.5402, 0.1299, 0.5499, 0.1132, 0.5664, 0.1234, 0.5556, 0.1401, 0.8269, 0.809, 0.8398, 0.7932, 0.8625, 0.7985, 0.836, 0.8192, 0.8398, 0.7932, 0.8406, 0.7729, 0.865, 0.7727, 0.8625, 0.7985, 0.4684, 0.1606, 0.4802, 0.1384, 0.5, 0.1532, 0.4853, 0.1774, 0.8111, 0.1298, 0.8107, 0.1573, 0.7875, 0.1562, 0.7884, 0.1282, 0.8406, 0.7729, 0.8338, 0.7544, 0.8602, 0.7514, 0.865, 0.7727, 0.8338, 0.7544, 0.8258, 0.7373, 0.8537, 0.7338, 0.8602, 0.7514, 0.4935, 0.1211, 0.4987, 0.1025, 0.5214, 0.1175, 0.513, 0.1341, 0.4802, 0.1384, 0.4935, 0.1211, 0.513, 0.1341, 0.5, 0.1532, 0.7098, 0.2501, 0.7382, 0.2431, 0.7163, 0.2725, 0.6965, 0.2796, 0.4691, 0.05867, 0.4684, 0.02336, 0.4938, 0.04483, 0.4911, 0.0748, 0.4911, 0.0748, 0.4938, 0.04483, 0.5344, 0.07474, 0.5253, 0.09768, 0.4987, 0.1025, 0.4911, 0.0748, 0.5253, 0.09768, 0.5214, 0.1175, 0.6707, 0.1516, 0.6527, 0.1541, 0.6522, 0.0824, 0.6747, 0.08982, 0.5702, 0.9057, 0.5531, 0.8982, 0.5529, 0.84, 0.5702, 0.8346, 0.5702, 0.8346, 0.5529, 0.84, 0.5533, 0.7795, 0.5703, 0.7685, 0.6747, 0.08982, 0.6522, 0.0824, 0.6669, 0.01785, 0.6791, 0.03185, 0.5531, 0.8982, 0.5356, 0.8994, 0.5354, 0.8469, 0.5529, 0.84, 0.5356, 0.8994, 0.5183, 0.9027, 0.5179, 0.85, 0.5354, 0.8469, 0.5354, 0.8469, 0.5179, 0.85, 0.5179, 0.786, 0.5356, 0.7856, 0.5529, 0.84, 0.5354, 0.8469, 0.5356, 0.7856, 0.5533, 0.7795, 0.5183, 0.9027, 0.5005, 0.8966, 0.4999, 0.8459, 0.5179, 0.85, 0.5005, 0.8966, 0.4826, 0.8877, 0.482, 0.8367, 0.4999, 0.8459, 0.4999, 0.8459, 0.482, 0.8367, 0.4819, 0.7818, 0.4998, 0.7866, 0.5179, 0.85, 0.4999, 0.8459, 0.4998, 0.7866, 0.5179, 0.786, 0.5517, 0.2162, 0.5621, 0.2084, 0.5876, 0.2246, 0.5707, 0.2276, 0.546, 0.2276, 0.569, 0.2292, 0.569, 0.2643, 0.5479, 0.2577, 0.5712, 0.9384, 0.554, 0.9194, 0.5531, 0.8982, 0.5702, 0.9057, 0.688, 0.1813, 0.675, 0.1904, 0.6527, 0.1541, 0.6707, 0.1516, 0.574, 0.1945, 0.5817, 0.1779, 0.6073, 0.1946, 0.6037, 0.2137, 0.5817, 0.1779, 0.5882, 0.161, 0.608, 0.174, 0.6073, 0.1946, 0.6073, 0.1946, 0.608, 0.174, 0.626, 0.1848, 0.6285, 0.2073, 0.6037, 0.2137, 0.6073, 0.1946, 0.6285, 0.2073, 0.6273, 0.2275, 0.5882, 0.161, 0.5977, 0.1452, 0.6167, 0.1581, 0.608, 0.174, 0.5977, 0.1452, 0.6098, 0.1276, 0.6283, 0.1436, 0.6167, 0.1581, 0.6167, 0.1581, 0.6283, 0.1436, 0.6486, 0.1562, 0.6359, 0.1696, 0.608, 0.174, 0.6167, 0.1581, 0.6359, 0.1696, 0.626, 0.1848, 0.7374, 0.8127, 0.7261, 0.8019, 0.7837, 0.7962, 0.783, 0.8121, 0.7261, 0.8019, 0.7189, 0.7855, 0.7787, 0.7788, 0.7837, 0.7962, 0.7837, 0.7962, 0.7787, 0.7788, 0.8406, 0.7729, 0.8398, 0.7932, 0.783, 0.8121, 0.7837, 0.7962, 0.8398, 0.7932, 0.8269, 0.809, 0.7189, 0.7855, 0.7125, 0.7682, 0.7708, 0.7616, 0.7787, 0.7788, 0.7125, 0.7682, 0.7108, 0.7505, 0.7654, 0.7444, 0.7708, 0.7616, 0.7708, 0.7616, 0.7654, 0.7444, 0.8258, 0.7373, 0.8338, 0.7544, 0.7787, 0.7788, 0.7708, 0.7616, 0.8338, 0.7544, 0.8406, 0.7729, 0.7108, 0.7505, 0.7176, 0.7316, 0.7666, 0.7255, 0.7654, 0.7444, 0.7176, 0.7316, 0.7259, 0.7106, 0.7701, 0.6994, 0.7666, 0.7255, 0.7666, 0.7255, 0.7701, 0.6994, 0.8178, 0.6898, 0.8206, 0.7188, 0.6965, 0.1904, 0.7179, 0.1905, 0.7382, 0.2431, 0.7098, 0.2501, 0.1406, 0.8335, 0.1347, 0.8168, 0.1611, 0.811, 0.1692, 0.8251, 0.1347, 0.8168, 0.1279, 0.7997, 0.1484, 0.7957, 0.1611, 0.811, 0.7, 0.8052, 0.7002, 0.7874, 0.7189, 0.7855, 0.7261, 0.8019, 0.7201, 0.8192, 0.7, 0.8052, 0.7261, 0.8019, 0.7374, 0.8127, 0.1279, 0.7997, 0.1228, 0.7824, 0.1402, 0.7792, 0.1484, 0.7957, 0.1228, 0.7824, 0.1191, 0.7649, 0.1363, 0.7618, 0.1402, 0.7792, 0.1402, 0.7792, 0.1363, 0.7618, 0.1535, 0.7578, 0.156, 0.7754, 0.1484, 0.7957, 0.1402, 0.7792, 0.156, 0.7754, 0.1665, 0.7912, 0.1191, 0.7649, 0.1156, 0.7473, 0.1339, 0.7439, 0.1363, 0.7618, 0.1156, 0.7473, 0.1123, 0.7289, 0.1322, 0.7258, 0.1339, 0.7439, 0.1339, 0.7439, 0.1322, 0.7258, 0.1601, 0.7168, 0.1575, 0.7381, 0.1363, 0.7618, 0.1339, 0.7439, 0.1575, 0.7381, 0.1535, 0.7578])
me_cube_001.materials.append(mat_leaf)
me_cube_001.materials.append(mat_wood)
me_cube_001.update()

# ---- objects
ob_light = bpy.data.objects.new('Light', light_light)
ob_camera = bpy.data.objects.new('Camera', cam_camera)
ob_cube = bpy.data.objects.new('Cube', me_cube_001)

# ---- transforms, parenting, visibility, modifiers, constraints
ob_light.location = (4.076, 1.005, 5.904)
ob_light.rotation_euler = (0.6503, 0.05522, 1.866)
ob_light.lock_rotations_4d = False
ob_light.empty_display_type = 'ARROWS'
ob_light.color = (0.0, 0.0, 0.0, 0.0)
ob_light.lineart.crease_threshold = 0.0
ob_camera.location = (7.359, -6.926, 4.958)
ob_camera.rotation_euler = (1.109, 0.0, 0.8149)
ob_camera.lock_rotations_4d = False
ob_camera.empty_display_type = 'ARROWS'
ob_camera.color = (0.0, 0.0, 0.0, 0.0)
ob_camera.display_type = 'WIRE'
ob_camera.lineart.crease_threshold = 0.0
ob_cube.location = (-1.395, 0.1188, 6.563)
ob_cube.scale = (1.811, 1.811, 1.811)

# ---- collection membership
col_collection.objects.link(ob_light)
col_collection.objects.link(ob_camera)
col_collection.objects.link(ob_cube)

# ---- scene / render settings (as saved in the file)
scene.camera = ob_camera
scene.frame_start = 1; scene.frame_end = 250; scene.frame_set(1)
scene.render.engine = 'BLENDER_EEVEE_NEXT'
bpy.context.view_layer.update()
